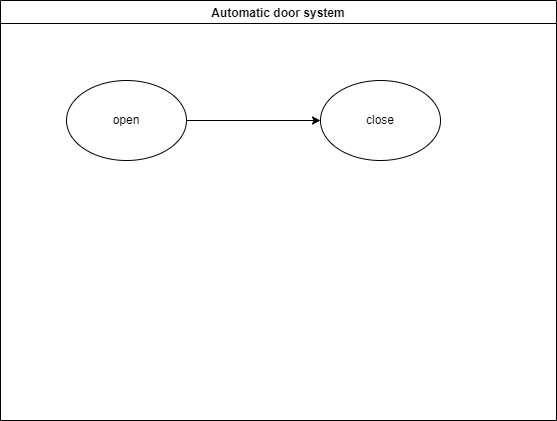

The diagram above was exported from draw.io. Its source (the exported page's mxGraphModel, read from the mxfile embedded in the PNG):
<mxGraphModel dx="1432" dy="1834" grid="1" gridSize="10" guides="1" tooltips="1" connect="1" arrows="1" fold="1" page="1" pageScale="1" pageWidth="827" pageHeight="1169" math="0" shadow="0">
  <root>
    <mxCell id="0" />
    <mxCell id="1" parent="0" />
    <mxCell id="7" value="Automatic door system" style="swimlane;labelBackgroundColor=#FFFFFF;fontColor=none;" parent="1" vertex="1">
      <mxGeometry x="34" y="70" width="556" height="420" as="geometry" />
    </mxCell>
    <mxCell id="96" style="edgeStyle=none;html=1;exitX=1;exitY=0.5;exitDx=0;exitDy=0;entryX=0;entryY=0.5;entryDx=0;entryDy=0;" edge="1" parent="7" source="8" target="10">
      <mxGeometry relative="1" as="geometry" />
    </mxCell>
    <mxCell id="8" value="open" style="ellipse;whiteSpace=wrap;html=1;labelBackgroundColor=#FFFFFF;fontColor=none;" parent="7" vertex="1">
      <mxGeometry x="66" y="80" width="120" height="80" as="geometry" />
    </mxCell>
    <mxCell id="10" value="close" style="ellipse;whiteSpace=wrap;html=1;labelBackgroundColor=#FFFFFF;fontColor=none;" parent="7" vertex="1">
      <mxGeometry x="320" y="80" width="120" height="80" as="geometry" />
    </mxCell>
  </root>
</mxGraphModel>